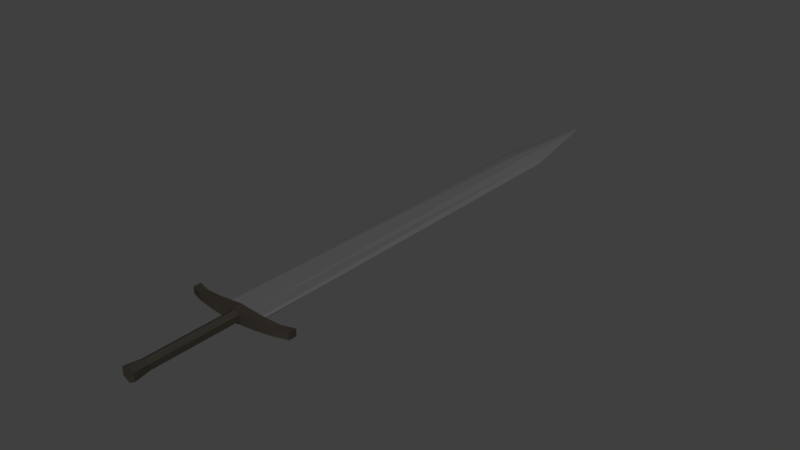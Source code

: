 # Source: Sword.blend  (saved by Blender 2.78.0; exported with 4.5.12 LTS)
import bpy
from mathutils import Matrix  # noqa: F401  (used for matrix-valued properties, if any)

bpy.ops.wm.read_factory_settings(use_empty=True)
scene = bpy.context.scene
scene.name = 'Scene'

# ---- collections
col_collection_1 = bpy.data.collections.new('Collection 1'); scene.collection.children.link(col_collection_1)

# ---- materials (node trees are filled in below, after node groups)
mat_blade = bpy.data.materials.new('Blade')
mat_blade.alpha_threshold = 0.0
mat_blade.use_transparent_shadow = False
mat_blade.diffuse_color = (0.0985, 0.0985, 0.0985, 1.0)
mat_blade.roughness = 0.5
mat_hilt = bpy.data.materials.new('Hilt')
mat_hilt.alpha_threshold = 0.0
mat_hilt.use_transparent_shadow = False
mat_hilt.diffuse_color = (0.0331, 0.02877, 0.02291, 1.0)
mat_hilt.roughness = 0.5

# ---- material node trees

# ---- world
world_world = bpy.data.worlds.new('World'); scene.world = world_world
world_world.color = (0.05088, 0.05088, 0.05088)
world_world.use_sun_shadow = False
world_world.sun_shadow_jitter_overblur = 0.0
world_world.cycles.sampling_method = 'MANUAL'

# ---- meshes
me_cube_001 = bpy.data.meshes.new('Cube.001')
me_cube_001.from_pydata([(-0.03471, -0.18, -0.004698), (-0.03471, -0.18, 0.002895), (-0.00133, 0.7682, -0.001627), (-0.00133, 0.7682, -0.0001764), (0.03495, -0.18, -0.004698), (0.03495, -0.18, 0.002895), (0.001568, 0.7682, -0.001627), (0.001568, 0.7682, -0.0001764), (-0.02706, 0.5749, -0.004698), (-0.02706, 0.5749, 0.002895), (0.0273, 0.5749, -0.004698), (0.0273, 0.5749, 0.002895), (-0.03784, -0.18, -0.0009016), (0.0001186, 0.779, -0.0009016), (0.03808, -0.18, -0.0009016), (0.03808, 0.5749, -0.0009016), (-0.03784, 0.5749, -0.0009016), (0.0006017, 0.7682, -0.001627), (-0.0003644, 0.7682, -0.001627), (-0.0003644, 0.7682, -0.0001764), (0.0006017, 0.7682, -0.0001764), (-0.01149, -0.18, -0.004698), (0.01173, -0.18, -0.004698), (0.01173, -0.18, 0.002895), (-0.01149, -0.18, 0.002895), (-0.008942, 0.5749, 0.006723), (0.00918, 0.5749, 0.006723), (0.00918, 0.5749, -0.008526), (-0.008942, 0.5749, -0.008526), (0.01277, -0.18, -0.0009016), (-0.01253, -0.18, -0.0009016), (-0.1041, -0.178, -0.005864), (-0.1041, -0.178, 0.007345), (-0.1041, -0.163, -0.005864), (-0.1041, -0.163, 0.007345), (0.1031, -0.178, -0.005864), (0.1031, -0.178, 0.007345), (0.1031, -0.163, -0.005864), (0.1031, -0.163, 0.007345), (0.0799, -0.1703, -0.005864), (-0.08098, -0.1703, -0.005864), (-0.08098, -0.1703, 0.007345), (0.0799, -0.1703, 0.007345), (-0.08098, -0.1853, -0.005864), (0.0799, -0.1853, -0.005864), (0.0799, -0.1853, 0.007345), (-0.08098, -0.1853, 0.007345), (0.04454, -0.1735, -0.008771), (-0.04562, -0.1735, -0.008771), (-0.04562, -0.1735, 0.01025), (0.04454, -0.1735, 0.01025), (-0.04562, -0.1885, -0.008771), (0.04454, -0.1885, -0.008771), (0.04454, -0.1885, 0.01025), (-0.04562, -0.1885, 0.01025), (-0.0005406, -0.1735, 0.01449), (-0.0005406, -0.1735, -0.01301), (0.0006367, -0.1849, 0.01133), (0.0006367, -0.3853, 0.01525), (0.0101, -0.1849, 0.005863), (0.0135, -0.3853, 0.007828), (0.0101, -0.1849, -0.005063), (0.0135, -0.3853, -0.007027), (0.0006367, -0.1849, -0.01053), (0.0006367, -0.3853, -0.01445), (-0.008825, -0.1849, -0.005063), (-0.01223, -0.3853, -0.007027), (-0.008825, -0.1849, 0.005863), (-0.01223, -0.3853, 0.007828), (-0.0005406, -0.1885, -0.01301), (-0.0005406, -0.1885, 0.01449), (0.0006367, -0.3559, 0.01133), (0.0101, -0.3559, 0.005863), (0.0101, -0.3559, -0.005063), (0.0006367, -0.3559, -0.01053), (-0.008825, -0.3559, -0.005063), (-0.008825, -0.3559, 0.005863)], [], [(16, 9, 3, 13), (13, 3, 19, 20, 7), (15, 11, 5, 14), (30, 24, 1, 12), (27, 10, 4, 22), (25, 9, 1, 24), (19, 3, 9, 25), (17, 6, 10, 27), (13, 7, 11, 15), (12, 1, 9, 16), (0, 12, 16, 8), (6, 13, 15, 10), (21, 30, 12, 0), (10, 15, 14, 4), (2, 13, 6, 17, 18), (8, 16, 13, 2), (4, 14, 29, 22), (22, 29, 30, 21), (2, 18, 28, 8), (18, 17, 27, 28), (7, 20, 26, 11), (20, 19, 25, 26), (11, 26, 23, 5), (26, 25, 24, 23), (8, 28, 21, 0), (28, 27, 22, 21), (14, 5, 23, 29), (29, 23, 24, 30), (31, 32, 34, 33), (39, 42, 38, 37), (37, 38, 36, 35), (43, 46, 32, 31), (39, 37, 35, 44), (41, 34, 32, 46), (38, 42, 45, 36), (49, 41, 46, 54), (33, 40, 43, 31), (47, 39, 44, 52), (35, 36, 45, 44), (51, 54, 46, 43), (33, 34, 41, 40), (47, 50, 42, 39), (40, 41, 49, 48), (56, 55, 50, 47), (44, 45, 53, 52), (69, 70, 54, 51), (40, 48, 51, 43), (56, 47, 52, 69), (42, 50, 53, 45), (55, 49, 54, 70), (57, 71, 72, 59), (67, 76, 71, 57), (71, 58, 60, 72), (48, 49, 55, 56), (72, 60, 62, 73), (61, 73, 74, 63), (52, 53, 70, 69), (73, 62, 64, 74), (63, 74, 75, 65), (48, 56, 69, 51), (74, 64, 66, 75), (60, 58, 68, 66, 64, 62), (50, 55, 70, 53), (75, 66, 68, 76), (59, 72, 73, 61), (65, 75, 76, 67), (76, 68, 58, 71), (57, 59, 61, 63, 65, 67)])
me_cube_001.polygons.foreach_set('material_index', [0, 0, 0, 0, 0, 0, 0, 0, 0, 0, 0, 0, 0, 0, 0, 0, 0, 0, 0, 0, 0, 0, 0, 0, 0, 0, 0, 0, 1, 1, 1, 1, 1, 1, 1, 1, 1, 1, 1, 1, 1, 1, 1, 1, 1, 1, 1, 1, 1, 1, 1, 1, 1, 1, 1, 1, 1, 1, 1, 1, 1, 1, 1, 1, 1, 1, 1, 1])
me_cube_001.materials.append(mat_blade)
me_cube_001.materials.append(mat_hilt)
me_cube_001.use_remesh_preserve_volume = False
me_cube_001.use_remesh_preserve_attributes = False
me_cube_001.use_mirror_vertex_groups = False
me_cube_001.update()

# ---- objects
ob_sword = bpy.data.objects.new('Sword', me_cube_001)

# ---- transforms, parenting, visibility, modifiers, constraints
ob_sword.location = (0.0, 0.0, 0.0)
ob_sword.lineart.crease_threshold = 0.0

# ---- collection membership
col_collection_1.objects.link(ob_sword)

# ---- scene / render settings (as saved in the file)
scene.frame_start = 1; scene.frame_end = 250; scene.frame_set(1)
scene.render.engine = 'BLENDER_EEVEE_NEXT'
scene.render.resolution_percentage = 50
scene.render.dither_intensity = 0.0
scene.cycles.use_denoising = False
scene.cycles.samples = 128
scene.cycles.sampling_pattern = 'TABULATED_SOBOL'
scene.cycles.light_sampling_threshold = 0.0
scene.cycles.use_adaptive_sampling = False
scene.cycles.use_light_tree = False
scene.cycles.blur_glossy = 0.0
scene.cycles.sample_clamp_indirect = 0.0
scene.view_settings.view_transform = 'Standard'
bpy.context.view_layer.update()

# ---- added for rendering (the .blend has no active camera and no usable light): camera, sun
cam_auto = bpy.data.cameras.new('AutoCamera')
cam_auto.lens = 50.0
cam_auto.sensor_width = 36.0
cam_auto.clip_end = 1000.0
ob_auto_camera = bpy.data.objects.new('AutoCamera', cam_auto)
scene.collection.objects.link(ob_auto_camera)
ob_auto_camera.location = (1.09395, -1.11651, 0.875989)
ob_auto_camera.rotation_euler = (1.09748, -7.21219e-08, 0.694738)
scene.camera = ob_auto_camera
light_auto_sun = bpy.data.lights.new('AutoSun', 'SUN')
light_auto_sun.energy = 3.0
light_auto_sun.angle = 0.0523599
ob_auto_sun = bpy.data.objects.new('AutoSun', light_auto_sun)
scene.collection.objects.link(ob_auto_sun)
ob_auto_sun.rotation_euler = (0.872665, 0.174533, 0.523599)
bpy.context.view_layer.update()
